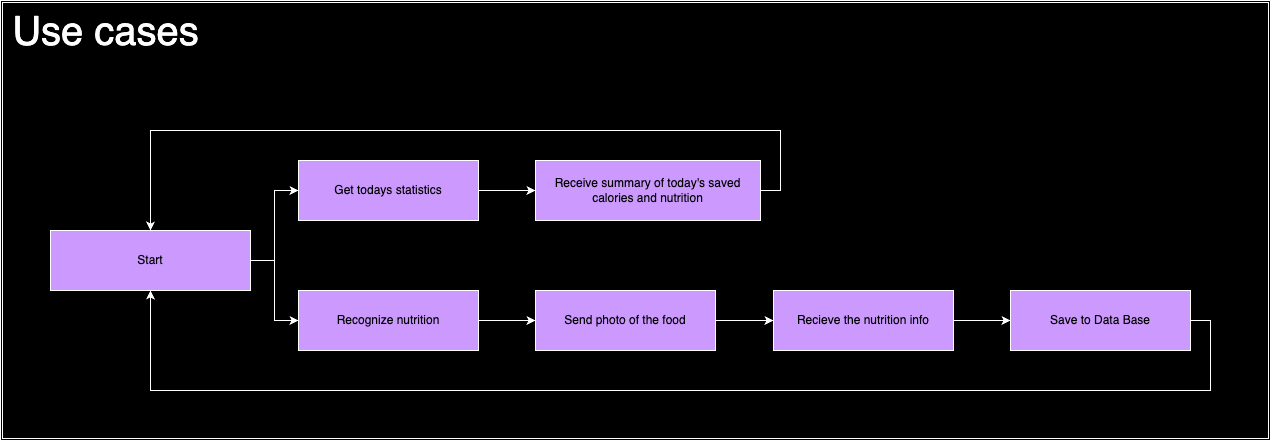

The diagram above was exported from draw.io. Its source (the exported page's mxGraphModel, read from the mxfile embedded in the PNG):
<mxGraphModel dx="2417" dy="2131" grid="1" gridSize="10" guides="1" tooltips="1" connect="1" arrows="1" fold="1" page="1" pageScale="1" pageWidth="827" pageHeight="1169" math="0" shadow="0">
  <root>
    <mxCell id="0" />
    <mxCell id="1" parent="0" />
    <mxCell id="Rok8rno87eXCj2kdOvqG-1" value="" style="shape=ext;double=1;rounded=0;whiteSpace=wrap;html=1;fillColor=#000000;strokeColor=#FFFFFF;" vertex="1" parent="1">
      <mxGeometry x="-120" y="-80" width="1270" height="440" as="geometry" />
    </mxCell>
    <mxCell id="Rok8rno87eXCj2kdOvqG-2" style="edgeStyle=orthogonalEdgeStyle;rounded=0;orthogonalLoop=1;jettySize=auto;html=1;entryX=0;entryY=0.5;entryDx=0;entryDy=0;exitX=1;exitY=0.5;exitDx=0;exitDy=0;strokeColor=#FFFFFF;" edge="1" parent="1" source="Rok8rno87eXCj2kdOvqG-4" target="Rok8rno87eXCj2kdOvqG-6">
      <mxGeometry relative="1" as="geometry" />
    </mxCell>
    <mxCell id="Rok8rno87eXCj2kdOvqG-3" style="edgeStyle=orthogonalEdgeStyle;rounded=0;orthogonalLoop=1;jettySize=auto;html=1;entryX=0;entryY=0.5;entryDx=0;entryDy=0;strokeColor=#FFFFFF;" edge="1" parent="1" source="Rok8rno87eXCj2kdOvqG-4" target="Rok8rno87eXCj2kdOvqG-8">
      <mxGeometry relative="1" as="geometry" />
    </mxCell>
    <mxCell id="Rok8rno87eXCj2kdOvqG-4" value="Start" style="rounded=0;whiteSpace=wrap;html=1;strokeColor=#FFFFFF;fillColor=#CC99FF;" vertex="1" parent="1">
      <mxGeometry x="-70" y="150" width="200" height="60" as="geometry" />
    </mxCell>
    <mxCell id="Rok8rno87eXCj2kdOvqG-5" style="edgeStyle=orthogonalEdgeStyle;rounded=0;orthogonalLoop=1;jettySize=auto;html=1;strokeColor=#FFFFFF;" edge="1" parent="1" source="Rok8rno87eXCj2kdOvqG-6" target="Rok8rno87eXCj2kdOvqG-10">
      <mxGeometry relative="1" as="geometry" />
    </mxCell>
    <mxCell id="Rok8rno87eXCj2kdOvqG-6" value="Recognize nutrition" style="rounded=0;whiteSpace=wrap;html=1;strokeColor=#FFFFFF;fillColor=#CC99FF;" vertex="1" parent="1">
      <mxGeometry x="178" y="210" width="180" height="60" as="geometry" />
    </mxCell>
    <mxCell id="Rok8rno87eXCj2kdOvqG-7" style="edgeStyle=orthogonalEdgeStyle;rounded=0;orthogonalLoop=1;jettySize=auto;html=1;entryX=0;entryY=0.5;entryDx=0;entryDy=0;strokeColor=#FFFFFF;" edge="1" parent="1" source="Rok8rno87eXCj2kdOvqG-8" target="Rok8rno87eXCj2kdOvqG-16">
      <mxGeometry relative="1" as="geometry" />
    </mxCell>
    <mxCell id="Rok8rno87eXCj2kdOvqG-8" value="Get todays statistics" style="rounded=0;whiteSpace=wrap;html=1;strokeColor=#FFFFFF;fillColor=#CC99FF;" vertex="1" parent="1">
      <mxGeometry x="178" y="80" width="180" height="60" as="geometry" />
    </mxCell>
    <mxCell id="Rok8rno87eXCj2kdOvqG-9" style="edgeStyle=orthogonalEdgeStyle;rounded=0;orthogonalLoop=1;jettySize=auto;html=1;entryX=0;entryY=0.5;entryDx=0;entryDy=0;strokeColor=#FFFFFF;" edge="1" parent="1" source="Rok8rno87eXCj2kdOvqG-10" target="Rok8rno87eXCj2kdOvqG-12">
      <mxGeometry relative="1" as="geometry" />
    </mxCell>
    <mxCell id="Rok8rno87eXCj2kdOvqG-10" value="Send photo of the food" style="rounded=0;whiteSpace=wrap;html=1;strokeColor=#FFFFFF;fillColor=#CC99FF;" vertex="1" parent="1">
      <mxGeometry x="415" y="210" width="180" height="60" as="geometry" />
    </mxCell>
    <mxCell id="Rok8rno87eXCj2kdOvqG-11" style="edgeStyle=orthogonalEdgeStyle;rounded=0;orthogonalLoop=1;jettySize=auto;html=1;entryX=0;entryY=0.5;entryDx=0;entryDy=0;strokeColor=#FFFFFF;" edge="1" parent="1" source="Rok8rno87eXCj2kdOvqG-12" target="Rok8rno87eXCj2kdOvqG-14">
      <mxGeometry relative="1" as="geometry" />
    </mxCell>
    <mxCell id="Rok8rno87eXCj2kdOvqG-12" value="Recieve the nutrition info" style="rounded=0;whiteSpace=wrap;html=1;strokeColor=#FFFFFF;fillColor=#CC99FF;" vertex="1" parent="1">
      <mxGeometry x="653" y="210" width="180" height="60" as="geometry" />
    </mxCell>
    <mxCell id="Rok8rno87eXCj2kdOvqG-13" style="edgeStyle=orthogonalEdgeStyle;rounded=0;orthogonalLoop=1;jettySize=auto;html=1;entryX=0.5;entryY=1;entryDx=0;entryDy=0;strokeColor=#FFFFFF;exitX=1;exitY=0.5;exitDx=0;exitDy=0;" edge="1" parent="1" source="Rok8rno87eXCj2kdOvqG-14" target="Rok8rno87eXCj2kdOvqG-4">
      <mxGeometry relative="1" as="geometry">
        <Array as="points">
          <mxPoint x="1090" y="240" />
          <mxPoint x="1090" y="310" />
          <mxPoint x="30" y="310" />
        </Array>
      </mxGeometry>
    </mxCell>
    <mxCell id="Rok8rno87eXCj2kdOvqG-14" value="Save to Data Base" style="rounded=0;whiteSpace=wrap;html=1;strokeColor=#FFFFFF;fillColor=#CC99FF;" vertex="1" parent="1">
      <mxGeometry x="890" y="210" width="180" height="60" as="geometry" />
    </mxCell>
    <mxCell id="Rok8rno87eXCj2kdOvqG-15" style="edgeStyle=orthogonalEdgeStyle;rounded=0;orthogonalLoop=1;jettySize=auto;html=1;entryX=0.5;entryY=0;entryDx=0;entryDy=0;strokeColor=#FFFFFF;exitX=1;exitY=0.5;exitDx=0;exitDy=0;" edge="1" parent="1" source="Rok8rno87eXCj2kdOvqG-16" target="Rok8rno87eXCj2kdOvqG-4">
      <mxGeometry relative="1" as="geometry">
        <Array as="points">
          <mxPoint x="660" y="110" />
          <mxPoint x="660" y="50" />
          <mxPoint x="30" y="50" />
        </Array>
      </mxGeometry>
    </mxCell>
    <mxCell id="Rok8rno87eXCj2kdOvqG-16" value="Receive summary of today's saved calories and nutrition" style="rounded=0;whiteSpace=wrap;html=1;strokeColor=#FFFFFF;fillColor=#CC99FF;" vertex="1" parent="1">
      <mxGeometry x="415" y="80" width="225" height="60" as="geometry" />
    </mxCell>
    <mxCell id="Rok8rno87eXCj2kdOvqG-17" value="&lt;font color=&quot;#ffffff&quot; style=&quot;font-size: 40px;&quot;&gt;Use cases&lt;/font&gt;" style="text;html=1;align=center;verticalAlign=middle;resizable=0;points=[];autosize=1;strokeColor=none;fillColor=none;" vertex="1" parent="1">
      <mxGeometry x="-120" y="-80" width="210" height="60" as="geometry" />
    </mxCell>
  </root>
</mxGraphModel>